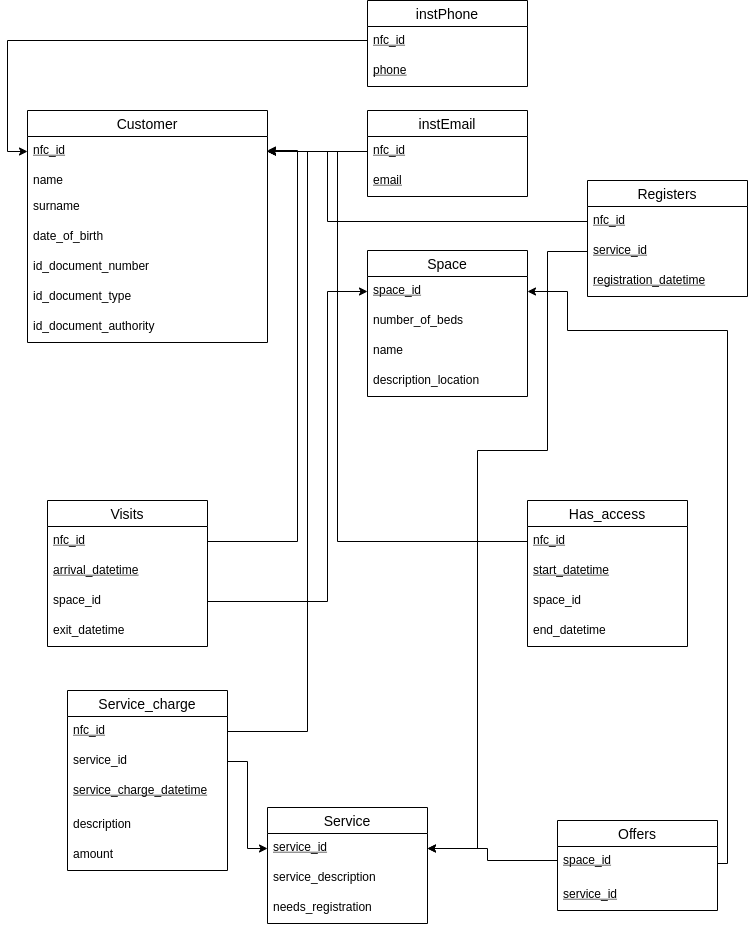

The diagram above was exported from draw.io. Its source (the exported page's mxGraphModel, read from the mxfile embedded in the PNG):
<mxGraphModel dx="1019" dy="500" grid="1" gridSize="10" guides="1" tooltips="1" connect="1" arrows="1" fold="1" page="1" pageScale="1" pageWidth="850" pageHeight="1100" math="0" shadow="0" extFonts="Permanent Marker^https://fonts.googleapis.com/css?family=Permanent+Marker">
  <root>
    <mxCell id="0" />
    <mxCell id="1" parent="0" />
    <mxCell id="k79NpZwiHVyiGE8H6-1J-7" value="Customer" style="swimlane;fontStyle=0;childLayout=stackLayout;horizontal=1;startSize=26;horizontalStack=0;resizeParent=1;resizeParentMax=0;resizeLast=0;collapsible=1;marginBottom=0;align=center;fontSize=14;" parent="1" vertex="1">
      <mxGeometry x="100" y="140" width="240" height="232" as="geometry" />
    </mxCell>
    <mxCell id="k79NpZwiHVyiGE8H6-1J-8" value="nfc_id" style="text;strokeColor=none;fillColor=none;spacingLeft=4;spacingRight=4;overflow=hidden;rotatable=0;points=[[0,0.5],[1,0.5]];portConstraint=eastwest;fontSize=12;fontStyle=4" parent="k79NpZwiHVyiGE8H6-1J-7" vertex="1">
      <mxGeometry y="26" width="240" height="30" as="geometry" />
    </mxCell>
    <mxCell id="bbFLQX5i3Us107-SjvMo-1" value="name" style="text;strokeColor=none;fillColor=none;align=left;verticalAlign=top;spacingLeft=4;spacingRight=4;overflow=hidden;rotatable=0;points=[[0,0.5],[1,0.5]];portConstraint=eastwest;" parent="k79NpZwiHVyiGE8H6-1J-7" vertex="1">
      <mxGeometry y="56" width="240" height="26" as="geometry" />
    </mxCell>
    <mxCell id="k79NpZwiHVyiGE8H6-1J-10" value="surname" style="text;strokeColor=none;fillColor=none;spacingLeft=4;spacingRight=4;overflow=hidden;rotatable=0;points=[[0,0.5],[1,0.5]];portConstraint=eastwest;fontSize=12;" parent="k79NpZwiHVyiGE8H6-1J-7" vertex="1">
      <mxGeometry y="82" width="240" height="30" as="geometry" />
    </mxCell>
    <mxCell id="k79NpZwiHVyiGE8H6-1J-11" value="date_of_birth" style="text;strokeColor=none;fillColor=none;spacingLeft=4;spacingRight=4;overflow=hidden;rotatable=0;points=[[0,0.5],[1,0.5]];portConstraint=eastwest;fontSize=12;" parent="k79NpZwiHVyiGE8H6-1J-7" vertex="1">
      <mxGeometry y="112" width="240" height="30" as="geometry" />
    </mxCell>
    <mxCell id="k79NpZwiHVyiGE8H6-1J-13" value="id_document_number" style="text;strokeColor=none;fillColor=none;spacingLeft=4;spacingRight=4;overflow=hidden;rotatable=0;points=[[0,0.5],[1,0.5]];portConstraint=eastwest;fontSize=12;" parent="k79NpZwiHVyiGE8H6-1J-7" vertex="1">
      <mxGeometry y="142" width="240" height="30" as="geometry" />
    </mxCell>
    <mxCell id="k79NpZwiHVyiGE8H6-1J-15" value="id_document_type" style="text;strokeColor=none;fillColor=none;spacingLeft=4;spacingRight=4;overflow=hidden;rotatable=0;points=[[0,0.5],[1,0.5]];portConstraint=eastwest;fontSize=12;" parent="k79NpZwiHVyiGE8H6-1J-7" vertex="1">
      <mxGeometry y="172" width="240" height="30" as="geometry" />
    </mxCell>
    <mxCell id="k79NpZwiHVyiGE8H6-1J-16" value="id_document_authority" style="text;strokeColor=none;fillColor=none;spacingLeft=4;spacingRight=4;overflow=hidden;rotatable=0;points=[[0,0.5],[1,0.5]];portConstraint=eastwest;fontSize=12;" parent="k79NpZwiHVyiGE8H6-1J-7" vertex="1">
      <mxGeometry y="202" width="240" height="30" as="geometry" />
    </mxCell>
    <mxCell id="k79NpZwiHVyiGE8H6-1J-17" value="instEmail" style="swimlane;fontStyle=0;childLayout=stackLayout;horizontal=1;startSize=26;horizontalStack=0;resizeParent=1;resizeParentMax=0;resizeLast=0;collapsible=1;marginBottom=0;align=center;fontSize=14;" parent="1" vertex="1">
      <mxGeometry x="440" y="140" width="160" height="86" as="geometry" />
    </mxCell>
    <mxCell id="k79NpZwiHVyiGE8H6-1J-18" value="nfc_id" style="text;strokeColor=none;fillColor=none;spacingLeft=4;spacingRight=4;overflow=hidden;rotatable=0;points=[[0,0.5],[1,0.5]];portConstraint=eastwest;fontSize=12;fontStyle=4" parent="k79NpZwiHVyiGE8H6-1J-17" vertex="1">
      <mxGeometry y="26" width="160" height="30" as="geometry" />
    </mxCell>
    <mxCell id="k79NpZwiHVyiGE8H6-1J-19" value="email" style="text;strokeColor=none;fillColor=none;spacingLeft=4;spacingRight=4;overflow=hidden;rotatable=0;points=[[0,0.5],[1,0.5]];portConstraint=eastwest;fontSize=12;fontStyle=4" parent="k79NpZwiHVyiGE8H6-1J-17" vertex="1">
      <mxGeometry y="56" width="160" height="30" as="geometry" />
    </mxCell>
    <mxCell id="k79NpZwiHVyiGE8H6-1J-21" style="edgeStyle=orthogonalEdgeStyle;rounded=0;orthogonalLoop=1;jettySize=auto;html=1;entryX=1;entryY=0.5;entryDx=0;entryDy=0;" parent="1" source="k79NpZwiHVyiGE8H6-1J-18" target="k79NpZwiHVyiGE8H6-1J-8" edge="1">
      <mxGeometry relative="1" as="geometry" />
    </mxCell>
    <mxCell id="k79NpZwiHVyiGE8H6-1J-22" value="instPhone" style="swimlane;fontStyle=0;childLayout=stackLayout;horizontal=1;startSize=26;horizontalStack=0;resizeParent=1;resizeParentMax=0;resizeLast=0;collapsible=1;marginBottom=0;align=center;fontSize=14;" parent="1" vertex="1">
      <mxGeometry x="440" y="30" width="160" height="86" as="geometry" />
    </mxCell>
    <mxCell id="k79NpZwiHVyiGE8H6-1J-23" value="nfc_id" style="text;strokeColor=none;fillColor=none;spacingLeft=4;spacingRight=4;overflow=hidden;rotatable=0;points=[[0,0.5],[1,0.5]];portConstraint=eastwest;fontSize=12;fontStyle=4" parent="k79NpZwiHVyiGE8H6-1J-22" vertex="1">
      <mxGeometry y="26" width="160" height="30" as="geometry" />
    </mxCell>
    <mxCell id="k79NpZwiHVyiGE8H6-1J-24" value="phone" style="text;strokeColor=none;fillColor=none;spacingLeft=4;spacingRight=4;overflow=hidden;rotatable=0;points=[[0,0.5],[1,0.5]];portConstraint=eastwest;fontSize=12;fontStyle=4" parent="k79NpZwiHVyiGE8H6-1J-22" vertex="1">
      <mxGeometry y="56" width="160" height="30" as="geometry" />
    </mxCell>
    <mxCell id="k79NpZwiHVyiGE8H6-1J-25" style="edgeStyle=orthogonalEdgeStyle;rounded=0;orthogonalLoop=1;jettySize=auto;html=1;exitX=0;exitY=0.5;exitDx=0;exitDy=0;entryX=0;entryY=0.5;entryDx=0;entryDy=0;" parent="1" source="k79NpZwiHVyiGE8H6-1J-23" target="k79NpZwiHVyiGE8H6-1J-8" edge="1">
      <mxGeometry relative="1" as="geometry">
        <mxPoint x="380" y="351" as="targetPoint" />
        <Array as="points">
          <mxPoint x="440" y="70" />
          <mxPoint x="80" y="70" />
          <mxPoint x="80" y="181" />
        </Array>
      </mxGeometry>
    </mxCell>
    <mxCell id="k79NpZwiHVyiGE8H6-1J-27" value="Space" style="swimlane;fontStyle=0;childLayout=stackLayout;horizontal=1;startSize=26;horizontalStack=0;resizeParent=1;resizeParentMax=0;resizeLast=0;collapsible=1;marginBottom=0;align=center;fontSize=14;" parent="1" vertex="1">
      <mxGeometry x="440" y="280" width="160" height="146" as="geometry" />
    </mxCell>
    <mxCell id="k79NpZwiHVyiGE8H6-1J-28" value="space_id" style="text;strokeColor=none;fillColor=none;spacingLeft=4;spacingRight=4;overflow=hidden;rotatable=0;points=[[0,0.5],[1,0.5]];portConstraint=eastwest;fontSize=12;fontStyle=4" parent="k79NpZwiHVyiGE8H6-1J-27" vertex="1">
      <mxGeometry y="26" width="160" height="30" as="geometry" />
    </mxCell>
    <mxCell id="k79NpZwiHVyiGE8H6-1J-29" value="number_of_beds" style="text;strokeColor=none;fillColor=none;spacingLeft=4;spacingRight=4;overflow=hidden;rotatable=0;points=[[0,0.5],[1,0.5]];portConstraint=eastwest;fontSize=12;" parent="k79NpZwiHVyiGE8H6-1J-27" vertex="1">
      <mxGeometry y="56" width="160" height="30" as="geometry" />
    </mxCell>
    <mxCell id="k79NpZwiHVyiGE8H6-1J-30" value="name" style="text;strokeColor=none;fillColor=none;spacingLeft=4;spacingRight=4;overflow=hidden;rotatable=0;points=[[0,0.5],[1,0.5]];portConstraint=eastwest;fontSize=12;" parent="k79NpZwiHVyiGE8H6-1J-27" vertex="1">
      <mxGeometry y="86" width="160" height="30" as="geometry" />
    </mxCell>
    <mxCell id="k79NpZwiHVyiGE8H6-1J-32" value="description_location" style="text;strokeColor=none;fillColor=none;spacingLeft=4;spacingRight=4;overflow=hidden;rotatable=0;points=[[0,0.5],[1,0.5]];portConstraint=eastwest;fontSize=12;" parent="k79NpZwiHVyiGE8H6-1J-27" vertex="1">
      <mxGeometry y="116" width="160" height="30" as="geometry" />
    </mxCell>
    <mxCell id="k79NpZwiHVyiGE8H6-1J-33" value="Visits" style="swimlane;fontStyle=0;childLayout=stackLayout;horizontal=1;startSize=26;horizontalStack=0;resizeParent=1;resizeParentMax=0;resizeLast=0;collapsible=1;marginBottom=0;align=center;fontSize=14;" parent="1" vertex="1">
      <mxGeometry x="120" y="530" width="160" height="146" as="geometry" />
    </mxCell>
    <mxCell id="k79NpZwiHVyiGE8H6-1J-34" value="nfc_id" style="text;strokeColor=none;fillColor=none;spacingLeft=4;spacingRight=4;overflow=hidden;rotatable=0;points=[[0,0.5],[1,0.5]];portConstraint=eastwest;fontSize=12;fontStyle=4" parent="k79NpZwiHVyiGE8H6-1J-33" vertex="1">
      <mxGeometry y="26" width="160" height="30" as="geometry" />
    </mxCell>
    <mxCell id="k79NpZwiHVyiGE8H6-1J-40" value="arrival_datetime" style="text;strokeColor=none;fillColor=none;spacingLeft=4;spacingRight=4;overflow=hidden;rotatable=0;points=[[0,0.5],[1,0.5]];portConstraint=eastwest;fontSize=12;fontStyle=4" parent="k79NpZwiHVyiGE8H6-1J-33" vertex="1">
      <mxGeometry y="56" width="160" height="30" as="geometry" />
    </mxCell>
    <mxCell id="k79NpZwiHVyiGE8H6-1J-35" value="space_id" style="text;strokeColor=none;fillColor=none;spacingLeft=4;spacingRight=4;overflow=hidden;rotatable=0;points=[[0,0.5],[1,0.5]];portConstraint=eastwest;fontSize=12;fontStyle=0" parent="k79NpZwiHVyiGE8H6-1J-33" vertex="1">
      <mxGeometry y="86" width="160" height="30" as="geometry" />
    </mxCell>
    <mxCell id="k79NpZwiHVyiGE8H6-1J-45" value="exit_datetime" style="text;strokeColor=none;fillColor=none;spacingLeft=4;spacingRight=4;overflow=hidden;rotatable=0;points=[[0,0.5],[1,0.5]];portConstraint=eastwest;fontSize=12;" parent="k79NpZwiHVyiGE8H6-1J-33" vertex="1">
      <mxGeometry y="116" width="160" height="30" as="geometry" />
    </mxCell>
    <mxCell id="k79NpZwiHVyiGE8H6-1J-37" style="edgeStyle=orthogonalEdgeStyle;rounded=0;orthogonalLoop=1;jettySize=auto;html=1;exitX=1;exitY=0.5;exitDx=0;exitDy=0;" parent="1" source="k79NpZwiHVyiGE8H6-1J-34" edge="1">
      <mxGeometry relative="1" as="geometry">
        <mxPoint x="340" y="180" as="targetPoint" />
        <Array as="points">
          <mxPoint x="370" y="571" />
          <mxPoint x="370" y="180" />
        </Array>
      </mxGeometry>
    </mxCell>
    <mxCell id="k79NpZwiHVyiGE8H6-1J-38" style="edgeStyle=orthogonalEdgeStyle;rounded=0;orthogonalLoop=1;jettySize=auto;html=1;exitX=1;exitY=0.5;exitDx=0;exitDy=0;entryX=0;entryY=0.5;entryDx=0;entryDy=0;" parent="1" source="k79NpZwiHVyiGE8H6-1J-35" target="k79NpZwiHVyiGE8H6-1J-28" edge="1">
      <mxGeometry relative="1" as="geometry">
        <Array as="points">
          <mxPoint x="400" y="631" />
          <mxPoint x="400" y="321" />
        </Array>
      </mxGeometry>
    </mxCell>
    <mxCell id="k79NpZwiHVyiGE8H6-1J-51" value="Has_access" style="swimlane;fontStyle=0;childLayout=stackLayout;horizontal=1;startSize=26;horizontalStack=0;resizeParent=1;resizeParentMax=0;resizeLast=0;collapsible=1;marginBottom=0;align=center;fontSize=14;" parent="1" vertex="1">
      <mxGeometry x="600" y="530" width="160" height="146" as="geometry" />
    </mxCell>
    <mxCell id="k79NpZwiHVyiGE8H6-1J-52" value="nfc_id" style="text;strokeColor=none;fillColor=none;spacingLeft=4;spacingRight=4;overflow=hidden;rotatable=0;points=[[0,0.5],[1,0.5]];portConstraint=eastwest;fontSize=12;fontStyle=4" parent="k79NpZwiHVyiGE8H6-1J-51" vertex="1">
      <mxGeometry y="26" width="160" height="30" as="geometry" />
    </mxCell>
    <mxCell id="k79NpZwiHVyiGE8H6-1J-53" value="start_datetime" style="text;strokeColor=none;fillColor=none;spacingLeft=4;spacingRight=4;overflow=hidden;rotatable=0;points=[[0,0.5],[1,0.5]];portConstraint=eastwest;fontSize=12;fontStyle=4" parent="k79NpZwiHVyiGE8H6-1J-51" vertex="1">
      <mxGeometry y="56" width="160" height="30" as="geometry" />
    </mxCell>
    <mxCell id="k79NpZwiHVyiGE8H6-1J-58" value="space_id" style="text;strokeColor=none;fillColor=none;spacingLeft=4;spacingRight=4;overflow=hidden;rotatable=0;points=[[0,0.5],[1,0.5]];portConstraint=eastwest;fontSize=12;fontStyle=0" parent="k79NpZwiHVyiGE8H6-1J-51" vertex="1">
      <mxGeometry y="86" width="160" height="30" as="geometry" />
    </mxCell>
    <mxCell id="k79NpZwiHVyiGE8H6-1J-59" value="end_datetime" style="text;strokeColor=none;fillColor=none;spacingLeft=4;spacingRight=4;overflow=hidden;rotatable=0;points=[[0,0.5],[1,0.5]];portConstraint=eastwest;fontSize=12;" parent="k79NpZwiHVyiGE8H6-1J-51" vertex="1">
      <mxGeometry y="116" width="160" height="30" as="geometry" />
    </mxCell>
    <mxCell id="k79NpZwiHVyiGE8H6-1J-65" value="Service" style="swimlane;fontStyle=0;childLayout=stackLayout;horizontal=1;startSize=26;horizontalStack=0;resizeParent=1;resizeParentMax=0;resizeLast=0;collapsible=1;marginBottom=0;align=center;fontSize=14;" parent="1" vertex="1">
      <mxGeometry x="340" y="837" width="160" height="116" as="geometry" />
    </mxCell>
    <mxCell id="k79NpZwiHVyiGE8H6-1J-66" value="service_id" style="text;strokeColor=none;fillColor=none;spacingLeft=4;spacingRight=4;overflow=hidden;rotatable=0;points=[[0,0.5],[1,0.5]];portConstraint=eastwest;fontSize=12;fontStyle=4" parent="k79NpZwiHVyiGE8H6-1J-65" vertex="1">
      <mxGeometry y="26" width="160" height="30" as="geometry" />
    </mxCell>
    <mxCell id="k79NpZwiHVyiGE8H6-1J-67" value="service_description" style="text;strokeColor=none;fillColor=none;spacingLeft=4;spacingRight=4;overflow=hidden;rotatable=0;points=[[0,0.5],[1,0.5]];portConstraint=eastwest;fontSize=12;" parent="k79NpZwiHVyiGE8H6-1J-65" vertex="1">
      <mxGeometry y="56" width="160" height="30" as="geometry" />
    </mxCell>
    <mxCell id="k79NpZwiHVyiGE8H6-1J-68" value="needs_registration" style="text;strokeColor=none;fillColor=none;spacingLeft=4;spacingRight=4;overflow=hidden;rotatable=0;points=[[0,0.5],[1,0.5]];portConstraint=eastwest;fontSize=12;" parent="k79NpZwiHVyiGE8H6-1J-65" vertex="1">
      <mxGeometry y="86" width="160" height="30" as="geometry" />
    </mxCell>
    <mxCell id="k79NpZwiHVyiGE8H6-1J-69" value="Registers" style="swimlane;fontStyle=0;childLayout=stackLayout;horizontal=1;startSize=26;horizontalStack=0;resizeParent=1;resizeParentMax=0;resizeLast=0;collapsible=1;marginBottom=0;align=center;fontSize=14;" parent="1" vertex="1">
      <mxGeometry x="660" y="210" width="160" height="116" as="geometry" />
    </mxCell>
    <mxCell id="k79NpZwiHVyiGE8H6-1J-70" value="nfc_id" style="text;strokeColor=none;fillColor=none;spacingLeft=4;spacingRight=4;overflow=hidden;rotatable=0;points=[[0,0.5],[1,0.5]];portConstraint=eastwest;fontSize=12;fontStyle=4" parent="k79NpZwiHVyiGE8H6-1J-69" vertex="1">
      <mxGeometry y="26" width="160" height="30" as="geometry" />
    </mxCell>
    <mxCell id="k79NpZwiHVyiGE8H6-1J-71" value="service_id" style="text;strokeColor=none;fillColor=none;spacingLeft=4;spacingRight=4;overflow=hidden;rotatable=0;points=[[0,0.5],[1,0.5]];portConstraint=eastwest;fontSize=12;fontStyle=4" parent="k79NpZwiHVyiGE8H6-1J-69" vertex="1">
      <mxGeometry y="56" width="160" height="30" as="geometry" />
    </mxCell>
    <mxCell id="k79NpZwiHVyiGE8H6-1J-72" value="registration_datetime" style="text;strokeColor=none;fillColor=none;spacingLeft=4;spacingRight=4;overflow=hidden;rotatable=0;points=[[0,0.5],[1,0.5]];portConstraint=eastwest;fontSize=12;fontStyle=4" parent="k79NpZwiHVyiGE8H6-1J-69" vertex="1">
      <mxGeometry y="86" width="160" height="30" as="geometry" />
    </mxCell>
    <mxCell id="k79NpZwiHVyiGE8H6-1J-77" style="edgeStyle=orthogonalEdgeStyle;rounded=0;orthogonalLoop=1;jettySize=auto;html=1;exitX=0;exitY=0.5;exitDx=0;exitDy=0;entryX=1;entryY=0.5;entryDx=0;entryDy=0;" parent="1" source="k79NpZwiHVyiGE8H6-1J-70" target="k79NpZwiHVyiGE8H6-1J-8" edge="1">
      <mxGeometry relative="1" as="geometry">
        <mxPoint x="350" y="180" as="targetPoint" />
        <Array as="points">
          <mxPoint x="400" y="251" />
          <mxPoint x="400" y="181" />
        </Array>
      </mxGeometry>
    </mxCell>
    <mxCell id="k79NpZwiHVyiGE8H6-1J-78" style="edgeStyle=orthogonalEdgeStyle;rounded=0;orthogonalLoop=1;jettySize=auto;html=1;exitX=0;exitY=0.5;exitDx=0;exitDy=0;entryX=1;entryY=0.5;entryDx=0;entryDy=0;" parent="1" source="k79NpZwiHVyiGE8H6-1J-71" target="k79NpZwiHVyiGE8H6-1J-66" edge="1">
      <mxGeometry relative="1" as="geometry">
        <Array as="points">
          <mxPoint x="620" y="281" />
          <mxPoint x="620" y="480" />
          <mxPoint x="550" y="480" />
          <mxPoint x="550" y="878" />
        </Array>
      </mxGeometry>
    </mxCell>
    <mxCell id="k79NpZwiHVyiGE8H6-1J-79" style="edgeStyle=orthogonalEdgeStyle;rounded=0;orthogonalLoop=1;jettySize=auto;html=1;exitX=0;exitY=0.5;exitDx=0;exitDy=0;entryX=1;entryY=0.5;entryDx=0;entryDy=0;" parent="1" source="k79NpZwiHVyiGE8H6-1J-52" target="k79NpZwiHVyiGE8H6-1J-8" edge="1">
      <mxGeometry relative="1" as="geometry">
        <Array as="points">
          <mxPoint x="410" y="571" />
          <mxPoint x="410" y="181" />
        </Array>
      </mxGeometry>
    </mxCell>
    <mxCell id="k79NpZwiHVyiGE8H6-1J-80" value="Offers" style="swimlane;fontStyle=0;childLayout=stackLayout;horizontal=1;startSize=26;horizontalStack=0;resizeParent=1;resizeParentMax=0;resizeLast=0;collapsible=1;marginBottom=0;align=center;fontSize=14;" parent="1" vertex="1">
      <mxGeometry x="630" y="850" width="160" height="90" as="geometry" />
    </mxCell>
    <mxCell id="k79NpZwiHVyiGE8H6-1J-81" value="space_id" style="text;strokeColor=none;fillColor=none;spacingLeft=4;spacingRight=4;overflow=hidden;rotatable=0;points=[[0,0.5],[1,0.5]];portConstraint=eastwest;fontSize=12;fontStyle=4" parent="k79NpZwiHVyiGE8H6-1J-80" vertex="1">
      <mxGeometry y="26" width="160" height="34" as="geometry" />
    </mxCell>
    <mxCell id="k79NpZwiHVyiGE8H6-1J-82" value="service_id" style="text;strokeColor=none;fillColor=none;spacingLeft=4;spacingRight=4;overflow=hidden;rotatable=0;points=[[0,0.5],[1,0.5]];portConstraint=eastwest;fontSize=12;fontStyle=4" parent="k79NpZwiHVyiGE8H6-1J-80" vertex="1">
      <mxGeometry y="60" width="160" height="30" as="geometry" />
    </mxCell>
    <mxCell id="k79NpZwiHVyiGE8H6-1J-84" style="edgeStyle=orthogonalEdgeStyle;rounded=0;orthogonalLoop=1;jettySize=auto;html=1;exitX=0;exitY=0.5;exitDx=0;exitDy=0;entryX=1;entryY=0.5;entryDx=0;entryDy=0;" parent="1" source="k79NpZwiHVyiGE8H6-1J-82" target="k79NpZwiHVyiGE8H6-1J-66" edge="1">
      <mxGeometry relative="1" as="geometry">
        <mxPoint x="500" y="830" as="targetPoint" />
        <Array as="points">
          <mxPoint x="630" y="890" />
          <mxPoint x="560" y="890" />
          <mxPoint x="560" y="878" />
        </Array>
      </mxGeometry>
    </mxCell>
    <mxCell id="k79NpZwiHVyiGE8H6-1J-85" style="edgeStyle=orthogonalEdgeStyle;rounded=0;orthogonalLoop=1;jettySize=auto;html=1;exitX=1;exitY=0.5;exitDx=0;exitDy=0;entryX=1;entryY=0.5;entryDx=0;entryDy=0;" parent="1" source="k79NpZwiHVyiGE8H6-1J-81" target="k79NpZwiHVyiGE8H6-1J-28" edge="1">
      <mxGeometry relative="1" as="geometry">
        <Array as="points">
          <mxPoint x="800" y="893" />
          <mxPoint x="800" y="360" />
          <mxPoint x="640" y="360" />
          <mxPoint x="640" y="321" />
        </Array>
      </mxGeometry>
    </mxCell>
    <mxCell id="k79NpZwiHVyiGE8H6-1J-90" value="Service_charge" style="swimlane;fontStyle=0;childLayout=stackLayout;horizontal=1;startSize=26;horizontalStack=0;resizeParent=1;resizeParentMax=0;resizeLast=0;collapsible=1;marginBottom=0;align=center;fontSize=14;" parent="1" vertex="1">
      <mxGeometry x="140" y="720" width="160" height="180" as="geometry" />
    </mxCell>
    <mxCell id="k79NpZwiHVyiGE8H6-1J-91" value="nfc_id" style="text;strokeColor=none;fillColor=none;spacingLeft=4;spacingRight=4;overflow=hidden;rotatable=0;points=[[0,0.5],[1,0.5]];portConstraint=eastwest;fontSize=12;fontStyle=4" parent="k79NpZwiHVyiGE8H6-1J-90" vertex="1">
      <mxGeometry y="26" width="160" height="30" as="geometry" />
    </mxCell>
    <mxCell id="k79NpZwiHVyiGE8H6-1J-92" value="service_id" style="text;strokeColor=none;fillColor=none;spacingLeft=4;spacingRight=4;overflow=hidden;rotatable=0;points=[[0,0.5],[1,0.5]];portConstraint=eastwest;fontSize=12;fontStyle=0" parent="k79NpZwiHVyiGE8H6-1J-90" vertex="1">
      <mxGeometry y="56" width="160" height="30" as="geometry" />
    </mxCell>
    <mxCell id="k79NpZwiHVyiGE8H6-1J-93" value="service_charge_datetime" style="text;strokeColor=none;fillColor=none;spacingLeft=4;spacingRight=4;overflow=hidden;rotatable=0;points=[[0,0.5],[1,0.5]];portConstraint=eastwest;fontSize=12;fontStyle=4" parent="k79NpZwiHVyiGE8H6-1J-90" vertex="1">
      <mxGeometry y="86" width="160" height="34" as="geometry" />
    </mxCell>
    <mxCell id="k79NpZwiHVyiGE8H6-1J-94" value="description" style="text;strokeColor=none;fillColor=none;spacingLeft=4;spacingRight=4;overflow=hidden;rotatable=0;points=[[0,0.5],[1,0.5]];portConstraint=eastwest;fontSize=12;" parent="k79NpZwiHVyiGE8H6-1J-90" vertex="1">
      <mxGeometry y="120" width="160" height="30" as="geometry" />
    </mxCell>
    <mxCell id="k79NpZwiHVyiGE8H6-1J-95" value="amount" style="text;strokeColor=none;fillColor=none;spacingLeft=4;spacingRight=4;overflow=hidden;rotatable=0;points=[[0,0.5],[1,0.5]];portConstraint=eastwest;fontSize=12;" parent="k79NpZwiHVyiGE8H6-1J-90" vertex="1">
      <mxGeometry y="150" width="160" height="30" as="geometry" />
    </mxCell>
    <mxCell id="k79NpZwiHVyiGE8H6-1J-96" style="edgeStyle=orthogonalEdgeStyle;rounded=0;orthogonalLoop=1;jettySize=auto;html=1;exitX=1;exitY=0.5;exitDx=0;exitDy=0;entryX=1;entryY=0.5;entryDx=0;entryDy=0;" parent="1" source="k79NpZwiHVyiGE8H6-1J-91" target="k79NpZwiHVyiGE8H6-1J-8" edge="1">
      <mxGeometry relative="1" as="geometry">
        <Array as="points">
          <mxPoint x="380" y="761" />
          <mxPoint x="380" y="181" />
        </Array>
      </mxGeometry>
    </mxCell>
    <mxCell id="k79NpZwiHVyiGE8H6-1J-97" style="edgeStyle=orthogonalEdgeStyle;rounded=0;orthogonalLoop=1;jettySize=auto;html=1;exitX=1;exitY=0.5;exitDx=0;exitDy=0;entryX=0;entryY=0.5;entryDx=0;entryDy=0;" parent="1" source="k79NpZwiHVyiGE8H6-1J-92" target="k79NpZwiHVyiGE8H6-1J-66" edge="1">
      <mxGeometry relative="1" as="geometry" />
    </mxCell>
  </root>
</mxGraphModel>